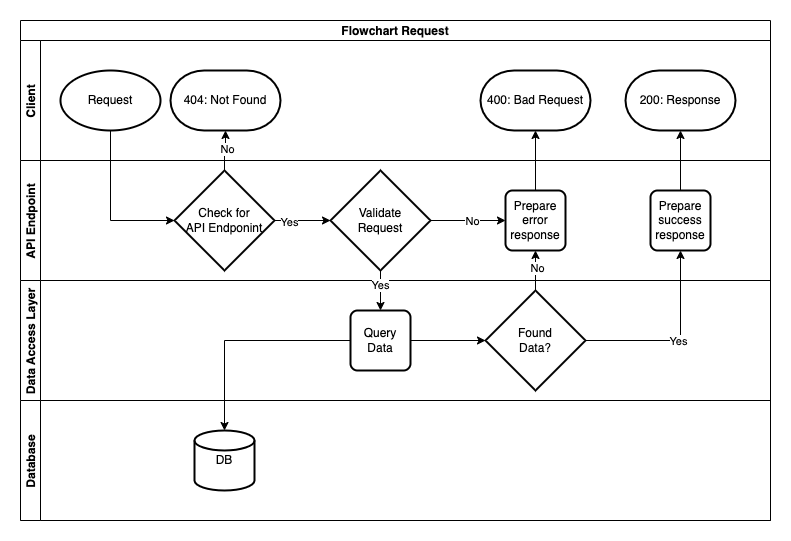

The diagram above was exported from draw.io. Its source (the exported page's mxGraphModel, read from the mxfile embedded in the PNG):
<mxGraphModel dx="1426" dy="801" grid="1" gridSize="10" guides="1" tooltips="1" connect="1" arrows="1" fold="1" page="1" pageScale="1" pageWidth="827" pageHeight="1169" math="0" shadow="0">
  <root>
    <mxCell id="WIyWlLk6GJQsqaUBKTNV-0" />
    <mxCell id="WIyWlLk6GJQsqaUBKTNV-1" parent="WIyWlLk6GJQsqaUBKTNV-0" />
    <mxCell id="LDW0FA4S7STfzieIxeyL-9" value="Flowchart Request" style="swimlane;childLayout=stackLayout;resizeParent=1;resizeParentMax=0;horizontal=1;startSize=20;horizontalStack=0;" parent="WIyWlLk6GJQsqaUBKTNV-1" vertex="1">
      <mxGeometry x="160" y="550" width="750" height="500" as="geometry" />
    </mxCell>
    <mxCell id="LDW0FA4S7STfzieIxeyL-10" value="Client" style="swimlane;startSize=20;horizontal=0;" parent="LDW0FA4S7STfzieIxeyL-9" vertex="1">
      <mxGeometry y="20" width="750" height="120" as="geometry">
        <mxRectangle y="20" width="630" height="30" as="alternateBounds" />
      </mxGeometry>
    </mxCell>
    <mxCell id="LDW0FA4S7STfzieIxeyL-16" value="Request" style="strokeWidth=2;html=1;shape=mxgraph.flowchart.start_1;whiteSpace=wrap;" parent="LDW0FA4S7STfzieIxeyL-10" vertex="1">
      <mxGeometry x="40" y="30" width="100" height="60" as="geometry" />
    </mxCell>
    <mxCell id="LDW0FA4S7STfzieIxeyL-28" value="404: Not Found" style="strokeWidth=2;html=1;shape=mxgraph.flowchart.terminator;whiteSpace=wrap;" parent="LDW0FA4S7STfzieIxeyL-10" vertex="1">
      <mxGeometry x="150" y="30" width="110" height="60" as="geometry" />
    </mxCell>
    <mxCell id="LDW0FA4S7STfzieIxeyL-29" value="200: Response" style="strokeWidth=2;html=1;shape=mxgraph.flowchart.terminator;whiteSpace=wrap;" parent="LDW0FA4S7STfzieIxeyL-10" vertex="1">
      <mxGeometry x="605" y="30" width="110" height="60" as="geometry" />
    </mxCell>
    <mxCell id="LDW0FA4S7STfzieIxeyL-39" value="400: Bad Request" style="strokeWidth=2;html=1;shape=mxgraph.flowchart.terminator;whiteSpace=wrap;" parent="LDW0FA4S7STfzieIxeyL-10" vertex="1">
      <mxGeometry x="460" y="30" width="110" height="60" as="geometry" />
    </mxCell>
    <mxCell id="LDW0FA4S7STfzieIxeyL-12" value="API Endpoint" style="swimlane;startSize=20;horizontal=0;" parent="LDW0FA4S7STfzieIxeyL-9" vertex="1">
      <mxGeometry y="140" width="750" height="120" as="geometry" />
    </mxCell>
    <mxCell id="LDW0FA4S7STfzieIxeyL-17" value="Check for&lt;br&gt;API Endponint" style="strokeWidth=2;html=1;shape=mxgraph.flowchart.decision;whiteSpace=wrap;" parent="LDW0FA4S7STfzieIxeyL-12" vertex="1">
      <mxGeometry x="154" y="10" width="100" height="100" as="geometry" />
    </mxCell>
    <mxCell id="LDW0FA4S7STfzieIxeyL-36" value="Validate&lt;br&gt;Request" style="strokeWidth=2;html=1;shape=mxgraph.flowchart.decision;whiteSpace=wrap;" parent="LDW0FA4S7STfzieIxeyL-12" vertex="1">
      <mxGeometry x="310" y="10" width="100" height="100" as="geometry" />
    </mxCell>
    <mxCell id="LDW0FA4S7STfzieIxeyL-22" style="edgeStyle=orthogonalEdgeStyle;rounded=0;orthogonalLoop=1;jettySize=auto;html=1;exitX=1;exitY=0.5;exitDx=0;exitDy=0;exitPerimeter=0;entryX=0;entryY=0.5;entryDx=0;entryDy=0;entryPerimeter=0;" parent="LDW0FA4S7STfzieIxeyL-12" source="LDW0FA4S7STfzieIxeyL-17" target="LDW0FA4S7STfzieIxeyL-36" edge="1">
      <mxGeometry relative="1" as="geometry" />
    </mxCell>
    <mxCell id="LDW0FA4S7STfzieIxeyL-35" value="Yes" style="edgeLabel;html=1;align=center;verticalAlign=middle;resizable=0;points=[];" parent="LDW0FA4S7STfzieIxeyL-22" vertex="1" connectable="0">
      <mxGeometry x="-0.4877" y="-1" relative="1" as="geometry">
        <mxPoint as="offset" />
      </mxGeometry>
    </mxCell>
    <mxCell id="LDW0FA4S7STfzieIxeyL-51" value="Prepare&lt;br&gt;error&lt;br&gt;response" style="rounded=1;whiteSpace=wrap;html=1;absoluteArcSize=1;arcSize=14;strokeWidth=2;" parent="LDW0FA4S7STfzieIxeyL-12" vertex="1">
      <mxGeometry x="485" y="30" width="60" height="60" as="geometry" />
    </mxCell>
    <mxCell id="LDW0FA4S7STfzieIxeyL-52" value="Prepare&lt;br&gt;success&lt;br&gt;response" style="rounded=1;whiteSpace=wrap;html=1;absoluteArcSize=1;arcSize=14;strokeWidth=2;" parent="LDW0FA4S7STfzieIxeyL-12" vertex="1">
      <mxGeometry x="630" y="30" width="60" height="60" as="geometry" />
    </mxCell>
    <mxCell id="LDW0FA4S7STfzieIxeyL-40" style="edgeStyle=orthogonalEdgeStyle;rounded=0;orthogonalLoop=1;jettySize=auto;html=1;entryX=0;entryY=0.5;entryDx=0;entryDy=0;exitX=1;exitY=0.5;exitDx=0;exitDy=0;exitPerimeter=0;" parent="LDW0FA4S7STfzieIxeyL-12" source="LDW0FA4S7STfzieIxeyL-36" target="LDW0FA4S7STfzieIxeyL-51" edge="1">
      <mxGeometry relative="1" as="geometry" />
    </mxCell>
    <mxCell id="LDW0FA4S7STfzieIxeyL-41" value="No" style="edgeLabel;html=1;align=center;verticalAlign=middle;resizable=0;points=[];" parent="LDW0FA4S7STfzieIxeyL-40" vertex="1" connectable="0">
      <mxGeometry x="0.1" relative="1" as="geometry">
        <mxPoint as="offset" />
      </mxGeometry>
    </mxCell>
    <mxCell id="LDW0FA4S7STfzieIxeyL-13" value="Data Access Layer" style="swimlane;startSize=20;horizontal=0;" parent="LDW0FA4S7STfzieIxeyL-9" vertex="1">
      <mxGeometry y="260" width="750" height="120" as="geometry" />
    </mxCell>
    <mxCell id="LDW0FA4S7STfzieIxeyL-50" style="edgeStyle=orthogonalEdgeStyle;rounded=0;orthogonalLoop=1;jettySize=auto;html=1;entryX=0;entryY=0.5;entryDx=0;entryDy=0;entryPerimeter=0;" parent="LDW0FA4S7STfzieIxeyL-13" source="LDW0FA4S7STfzieIxeyL-19" target="LDW0FA4S7STfzieIxeyL-46" edge="1">
      <mxGeometry relative="1" as="geometry" />
    </mxCell>
    <mxCell id="LDW0FA4S7STfzieIxeyL-19" value="Query&lt;br&gt;Data" style="rounded=1;whiteSpace=wrap;html=1;absoluteArcSize=1;arcSize=14;strokeWidth=2;" parent="LDW0FA4S7STfzieIxeyL-13" vertex="1">
      <mxGeometry x="330" y="30" width="60" height="60" as="geometry" />
    </mxCell>
    <mxCell id="LDW0FA4S7STfzieIxeyL-46" value="Found&lt;br&gt;Data?" style="strokeWidth=2;html=1;shape=mxgraph.flowchart.decision;whiteSpace=wrap;" parent="LDW0FA4S7STfzieIxeyL-13" vertex="1">
      <mxGeometry x="465" y="10" width="100" height="100" as="geometry" />
    </mxCell>
    <mxCell id="LDW0FA4S7STfzieIxeyL-14" value="Database" style="swimlane;startSize=20;horizontal=0;" parent="LDW0FA4S7STfzieIxeyL-9" vertex="1">
      <mxGeometry y="380" width="750" height="120" as="geometry" />
    </mxCell>
    <mxCell id="LDW0FA4S7STfzieIxeyL-20" value="DB" style="strokeWidth=2;html=1;shape=mxgraph.flowchart.database;whiteSpace=wrap;" parent="LDW0FA4S7STfzieIxeyL-14" vertex="1">
      <mxGeometry x="174" y="30" width="60" height="60" as="geometry" />
    </mxCell>
    <mxCell id="LDW0FA4S7STfzieIxeyL-30" style="edgeStyle=orthogonalEdgeStyle;rounded=0;orthogonalLoop=1;jettySize=auto;html=1;entryX=0.5;entryY=1;entryDx=0;entryDy=0;entryPerimeter=0;" parent="LDW0FA4S7STfzieIxeyL-9" source="LDW0FA4S7STfzieIxeyL-17" target="LDW0FA4S7STfzieIxeyL-28" edge="1">
      <mxGeometry relative="1" as="geometry" />
    </mxCell>
    <mxCell id="LDW0FA4S7STfzieIxeyL-31" value="No" style="edgeLabel;html=1;align=center;verticalAlign=middle;resizable=0;points=[];" parent="LDW0FA4S7STfzieIxeyL-30" vertex="1" connectable="0">
      <mxGeometry x="0.1282" y="-1" relative="1" as="geometry">
        <mxPoint as="offset" />
      </mxGeometry>
    </mxCell>
    <mxCell id="LDW0FA4S7STfzieIxeyL-23" value="" style="edgeStyle=orthogonalEdgeStyle;rounded=0;orthogonalLoop=1;jettySize=auto;html=1;" parent="LDW0FA4S7STfzieIxeyL-9" source="LDW0FA4S7STfzieIxeyL-19" target="LDW0FA4S7STfzieIxeyL-20" edge="1">
      <mxGeometry relative="1" as="geometry" />
    </mxCell>
    <mxCell id="LDW0FA4S7STfzieIxeyL-38" style="edgeStyle=orthogonalEdgeStyle;rounded=0;orthogonalLoop=1;jettySize=auto;html=1;entryX=0;entryY=0.5;entryDx=0;entryDy=0;entryPerimeter=0;exitX=0.5;exitY=1;exitDx=0;exitDy=0;exitPerimeter=0;" parent="LDW0FA4S7STfzieIxeyL-9" source="LDW0FA4S7STfzieIxeyL-16" target="LDW0FA4S7STfzieIxeyL-17" edge="1">
      <mxGeometry relative="1" as="geometry" />
    </mxCell>
    <mxCell id="LDW0FA4S7STfzieIxeyL-42" style="edgeStyle=orthogonalEdgeStyle;rounded=0;orthogonalLoop=1;jettySize=auto;html=1;entryX=0.5;entryY=0;entryDx=0;entryDy=0;" parent="LDW0FA4S7STfzieIxeyL-9" source="LDW0FA4S7STfzieIxeyL-36" target="LDW0FA4S7STfzieIxeyL-19" edge="1">
      <mxGeometry relative="1" as="geometry" />
    </mxCell>
    <mxCell id="LDW0FA4S7STfzieIxeyL-43" value="Yes" style="edgeLabel;html=1;align=center;verticalAlign=middle;resizable=0;points=[];" parent="LDW0FA4S7STfzieIxeyL-42" vertex="1" connectable="0">
      <mxGeometry x="-0.3" y="-1" relative="1" as="geometry">
        <mxPoint as="offset" />
      </mxGeometry>
    </mxCell>
    <mxCell id="LDW0FA4S7STfzieIxeyL-53" style="edgeStyle=orthogonalEdgeStyle;rounded=0;orthogonalLoop=1;jettySize=auto;html=1;entryX=0.5;entryY=1;entryDx=0;entryDy=0;" parent="LDW0FA4S7STfzieIxeyL-9" source="LDW0FA4S7STfzieIxeyL-46" target="LDW0FA4S7STfzieIxeyL-51" edge="1">
      <mxGeometry relative="1" as="geometry" />
    </mxCell>
    <mxCell id="LDW0FA4S7STfzieIxeyL-54" value="No" style="edgeLabel;html=1;align=center;verticalAlign=middle;resizable=0;points=[];" parent="LDW0FA4S7STfzieIxeyL-53" vertex="1" connectable="0">
      <mxGeometry x="0.15" y="-1" relative="1" as="geometry">
        <mxPoint as="offset" />
      </mxGeometry>
    </mxCell>
    <mxCell id="LDW0FA4S7STfzieIxeyL-55" style="edgeStyle=orthogonalEdgeStyle;rounded=0;orthogonalLoop=1;jettySize=auto;html=1;entryX=0.5;entryY=1;entryDx=0;entryDy=0;entryPerimeter=0;" parent="LDW0FA4S7STfzieIxeyL-9" source="LDW0FA4S7STfzieIxeyL-51" target="LDW0FA4S7STfzieIxeyL-39" edge="1">
      <mxGeometry relative="1" as="geometry" />
    </mxCell>
    <mxCell id="LDW0FA4S7STfzieIxeyL-56" style="edgeStyle=orthogonalEdgeStyle;rounded=0;orthogonalLoop=1;jettySize=auto;html=1;entryX=0.5;entryY=1;entryDx=0;entryDy=0;" parent="LDW0FA4S7STfzieIxeyL-9" source="LDW0FA4S7STfzieIxeyL-46" target="LDW0FA4S7STfzieIxeyL-52" edge="1">
      <mxGeometry relative="1" as="geometry" />
    </mxCell>
    <mxCell id="LDW0FA4S7STfzieIxeyL-57" value="Yes" style="edgeLabel;html=1;align=center;verticalAlign=middle;resizable=0;points=[];" parent="LDW0FA4S7STfzieIxeyL-56" vertex="1" connectable="0">
      <mxGeometry x="-0.0054" relative="1" as="geometry">
        <mxPoint as="offset" />
      </mxGeometry>
    </mxCell>
    <mxCell id="LDW0FA4S7STfzieIxeyL-58" style="edgeStyle=orthogonalEdgeStyle;rounded=0;orthogonalLoop=1;jettySize=auto;html=1;entryX=0.5;entryY=1;entryDx=0;entryDy=0;entryPerimeter=0;" parent="LDW0FA4S7STfzieIxeyL-9" source="LDW0FA4S7STfzieIxeyL-52" target="LDW0FA4S7STfzieIxeyL-29" edge="1">
      <mxGeometry relative="1" as="geometry" />
    </mxCell>
  </root>
</mxGraphModel>